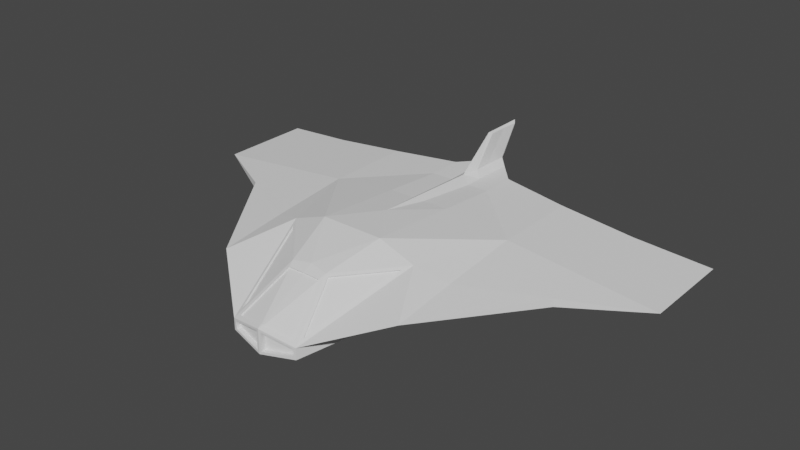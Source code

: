 # Source: ship.blend  (saved by Blender 2.80.47; exported with 4.5.12 LTS)
import bpy
from mathutils import Matrix  # noqa: F401  (used for matrix-valued properties, if any)

bpy.ops.wm.read_factory_settings(use_empty=True)
scene = bpy.context.scene
scene.name = 'Scene'

# ---- collections
col_collection = bpy.data.collections.new('Collection'); scene.collection.children.link(col_collection)

# ---- world
world_world = bpy.data.worlds.new('World'); scene.world = world_world
world_world.use_nodes = True; world_world.node_tree.nodes.clear()
_N = world_world.node_tree.nodes; _L = world_world.node_tree.links
n0 = _N.new('ShaderNodeOutputWorld'); n0.name = 'World Output'; n0.location = (300, 300)
n1 = _N.new('ShaderNodeBackground'); n1.name = 'Background'; n1.location = (10, 300)
n1.inputs[0].default_value = (0.05088, 0.05088, 0.05088, 1.0)
_L.new(n1.outputs[0], n0.inputs[0])
n0.is_active_output = True
world_world.color = (0.05088, 0.05088, 0.05088)
world_world.use_sun_shadow = False
world_world.sun_shadow_jitter_overblur = 0.0

# ---- meshes
me_cube = bpy.data.meshes.new('Cube')
me_cube.from_pydata([(-1.0, -1.0, -0.9204), (-1.0, -1.0, 0.7752), (-1.0, 1.0, -1.0), (-1.0, 1.0, 0.6067), (-7.846, -1.0, 0.0), (-7.846, 1.0, 0.0), (-3.132, -1.0, 0.5), (-3.132, 1.0, 0.5), (-3.132, 1.0, -0.5), (-3.132, -1.0, -0.5), (-3.132, -5.654, 0.0), (-3.132, -3.554, 0.25), (-3.132, -3.554, -0.25), (0.0, 1.0, -1.0), (0.0, -1.0, -0.9204), (0.0, -3.867, 1.0), (-1.969, -4.155, 0.5032), (-1.0, -3.867, 1.0), (-5.489, -2.277, 0.125), (-5.489, -2.277, -0.125), (0.0, -3.867, 1.0), (-1.0, -3.867, 1.0), (0.0, -5.46, 0.5729), (-0.6895, -5.559, 0.4468), (-1.129, -6.972, -0.5448), (0.0, -7.474, -0.4845), (-1.126, -7.269, -1.061), (0.0, -7.474, -1.251), (-1.052, -7.283, -0.9977), (-1.052, -7.283, -0.7629), (-0.07356, -7.461, -0.5747), (-0.07356, -7.461, -1.162), (-1.052, -7.134, -0.9977), (-0.07356, -7.312, -1.162), (-0.07356, -7.312, -0.5747), (-1.052, -7.134, -0.7629), (-1.552, -5.552, -0.01657), (0.0, -7.35, -0.4194), (-0.03792, -7.351, -0.4212), (-0.9672, -7.179, -0.598), (-0.5283, -5.758, 0.3973), (0.0, -5.763, 0.4135), (0.005273, -7.332, -0.4514), (-0.03265, -7.333, -0.4532), (-0.962, -7.161, -0.63), (-0.523, -5.74, 0.3653), (0.005273, -5.745, 0.3815), (-1.985, -4.606, -0.7633), (-1.126, -4.949, -1.061), (-7.846, 1.979, 0.0), (-0.9766, 1.912, -0.7946), (-0.9949, 1.91, 0.4014), (-3.279, 1.6, 0.3359), (-3.279, 1.6, -0.3359), (0.0, 1.813, -1.0), (0.0, 2.107, 0.6067), (-1.0, 1.813, -1.0), (-2.927, 1.608, -0.3369), (-1.0, 2.107, 0.6067), (-0.2044, 1.85, -0.7946), (-2.9, 1.496, 0.3046), (-2.927, 1.608, 0.3046), (-0.2044, 1.89, 0.4014), (-2.9, 1.496, -0.3368), (-0.1774, 1.601, -0.7946), (-0.1774, 1.601, 0.4014), (-0.9495, 1.539, -0.7946), (-0.9679, 1.537, 0.4014), (-5.342, 1.771, 0.1171), (-5.342, 1.771, -0.1171), (-5.489, 1.784, 0.25), (-3.132, 1.785, 0.5), (-5.489, 1.784, -0.25), (-3.132, 1.491, -0.5), (-5.362, 1.528, 0.1171), (-3.299, 1.357, 0.3359), (-5.362, 1.528, -0.1171), (-3.299, 1.357, -0.3359), (-0.3608, 2.819, 0.6067), (0.0, 3.167, 0.6067), (-0.2044, 2.562, -0.2941), (-0.2044, 2.603, 0.4014), (-0.3558, 2.623, 0.4014), (0.0, 2.525, -0.4995), (-0.3214, 2.107, 0.6067), (-0.3214, 1.0, 0.6067), (-0.3214, 1.553, 0.6067), (0.0, 1.164, 0.7951), (-0.1089, 2.271, 0.7951), (0.0, 2.271, 0.7951), (-0.1483, 2.983, 0.7951), (0.0, 3.332, 0.7951), (-0.1089, 1.717, 0.7951), (-0.0545, 3.127, 1.711), (0.0, 3.127, 1.773), (0.0, 2.414, 1.773), (-0.0939, 3.678, 1.711), (0.0, 3.815, 1.773), (-0.0545, 2.539, 1.711), (-0.1963, -1.0, 0.7752), (0.0, -2.384, 0.9548), (-1.635, -5.559, -0.06478), (-1.126, -7.269, -0.701), (-0.5915, -5.553, 0.5029), (-0.6696, -5.539, 0.41), (-2.144, -3.849, 0.5714), (-1.532, -5.533, -0.05336), (-1.11, -6.953, -0.5816), (-1.949, -4.135, 0.4664)], [], [(6, 1, 3, 7), (85, 99, 87), (9, 4, 5, 8), (4, 6, 7, 5), (0, 9, 8, 2), (6, 4, 18, 11), (9, 12, 19, 4), (11, 105, 6), (17, 6, 105), (1, 6, 17), (2, 13, 14, 0), (87, 99, 100), (18, 4, 19), (11, 18, 10), (12, 10, 19), (18, 19, 10), (15, 17, 21, 20), (21, 22, 20), (103, 21, 105), (101, 105, 10), (22, 21, 103), (103, 40, 41, 22), (102, 25, 38, 39), (29, 28, 32, 35), (29, 30, 25, 102), (31, 28, 26, 27), (30, 31, 27, 25), (28, 29, 102, 26), (34, 35, 32, 33), (28, 31, 33, 32), (30, 29, 35, 34), (31, 30, 34, 33), (10, 105, 11), (36, 24, 107, 106), (24, 23, 104, 107), (44, 43, 45), (38, 37, 42, 43), (37, 38, 25), (40, 103, 102, 39), (41, 40, 45, 46), (46, 45, 43, 42), (39, 38, 43, 44), (40, 39, 44, 45), (101, 10, 102), (10, 12, 102), (26, 102, 47), (47, 48, 26), (27, 26, 14), (48, 0, 14), (26, 48, 14), (102, 12, 47), (48, 47, 0), (47, 12, 0), (0, 12, 9), (5, 7, 49), (8, 5, 49), (2, 8, 73, 56), (58, 71, 3), (7, 3, 71), (13, 2, 56, 54), (7, 71, 70, 49), (49, 72, 73, 8), (58, 3, 86, 84), (57, 61, 60, 63), (57, 50, 56, 73), (50, 59, 54, 56), (51, 61, 71, 58), (62, 51, 82, 81), (61, 57, 73, 71), (55, 54, 83, 79), (63, 60, 66), (51, 62, 65, 67), (59, 50, 66, 64), (62, 59, 64, 65), (61, 51, 67, 60), (50, 57, 63, 66), (70, 72, 49), (52, 53, 77, 75), (52, 68, 70, 71), (69, 53, 73, 72), (53, 52, 71, 73), (68, 69, 72, 70), (75, 77, 76, 74), (68, 52, 75, 74), (69, 68, 74, 76), (53, 69, 76, 77), (60, 67, 66), (66, 67, 64), (65, 64, 67), (81, 82, 78, 79), (80, 81, 79, 83), (59, 62, 81, 80), (54, 59, 80, 83), (51, 58, 78, 82), (78, 58, 84), (3, 85, 86), (85, 87, 86), (84, 86, 92, 88), (78, 84, 88, 90), (90, 88, 93, 96), (92, 87, 95, 98), (91, 90, 96, 97), (88, 92, 98, 93), (79, 78, 90, 91), (55, 79, 91, 89), (86, 87, 92), (97, 96, 93), (93, 94, 97), (98, 95, 93), (94, 93, 95), (89, 91, 97, 94), (87, 89, 94, 95), (99, 85, 3, 1), (100, 1, 21), (100, 21, 20), (1, 100, 99), (24, 36, 101, 102), (16, 23, 103, 105), (23, 24, 102, 103), (36, 16, 105, 101), (108, 106, 104), (106, 107, 104), (16, 36, 106, 108), (23, 16, 108, 104)])
_uv = me_cube.uv_layers.new(name='UVMap')
_uv.uv.foreach_set('vector', [0.7225, 0.2071, 0.7203, 0.06532, 0.8524, 0.06419, 0.8546, 0.2048, 0.9432, 0.2239, 0.9529, 0.09191, 0.9679, 0.2342, 0.2175, 0.4253, 0.5297, 0.4256, 0.5297, 0.5571, 0.2178, 0.5571, 0.7297, 0.5195, 0.7225, 0.2071, 0.8546, 0.2048, 0.8608, 0.5166, 0.07369, 0.4256, 0.2175, 0.4253, 0.2178, 0.5571, 0.07376, 0.5578, 0.7225, 0.2071, 0.7297, 0.5195, 0.6418, 0.3665, 0.5533, 0.2139, 0.2175, 0.4253, 0.2203, 0.2562, 0.3748, 0.3411, 0.5297, 0.4256, 0.5533, 0.2139, 0.5333, 0.1459, 0.7225, 0.2071, 0.5313, 0.06564, 0.7225, 0.2071, 0.5333, 0.1459, 0.7203, 0.06532, 0.7225, 0.2071, 0.5313, 0.06564, 0.07376, 0.5578, 0.008057, 0.558, 0.007618, 0.4262, 0.07369, 0.4256, 0.9679, 0.2342, 0.9529, 0.09191, 0.9679, 0.0003738, 0.926, 0.177, 0.9288, 0.0003738, 0.9424, 0.1765, 0.5772, 0.6776, 0.6574, 0.5202, 0.6574, 0.7914, 0.7698, 0.6948, 0.6582, 0.7779, 0.7427, 0.5202, 0.926, 0.177, 0.9424, 0.1765, 0.9424, 0.4477, 0.51, 0.6896, 0.51, 0.6222, 0.5112, 0.6222, 0.5112, 0.6896, 0.8506, 0.8861, 0.9165, 0.7776, 0.9165, 0.8861, 0.8774, 0.7704, 0.8506, 0.8861, 0.7706, 0.8783, 0.5759, 0.8473, 0.5304, 0.7311, 0.6574, 0.7914, 0.9165, 0.7776, 0.8506, 0.8861, 0.8774, 0.7704, 0.3797, 0.8449, 0.3946, 0.8501, 0.3922, 0.8848, 0.3697, 0.8834, 0.5192, 0.8161, 0.5192, 0.8928, 0.5102, 0.8897, 0.51, 0.8264, 0.1198, 0.9333, 0.1044, 0.9333, 0.1044, 0.9234, 0.1198, 0.9234, 0.9197, 0.7187, 0.8542, 0.7064, 0.8493, 0.7004, 0.9246, 0.7147, 0.8542, 0.745, 0.9197, 0.7342, 0.9246, 0.7384, 0.8493, 0.7509, 0.8542, 0.7064, 0.8542, 0.745, 0.8493, 0.7509, 0.8493, 0.7004, 0.9197, 0.7342, 0.9197, 0.7187, 0.9246, 0.7147, 0.9246, 0.7384, 0.279, 0.9255, 0.3445, 0.9379, 0.3445, 0.9534, 0.279, 0.9642, 0.1044, 0.9333, 0.03906, 0.945, 0.03906, 0.9352, 0.1044, 0.9234, 0.1854, 0.945, 0.1198, 0.9333, 0.1198, 0.9234, 0.1854, 0.9352, 0.03906, 0.945, 0.0003738, 0.945, 0.0003738, 0.9352, 0.03906, 0.9352, 0.6574, 0.7914, 0.5304, 0.7311, 0.5772, 0.6776, 0.9717, 0.1023, 0.9717, 0.2059, 0.9687, 0.2059, 0.9687, 0.1023, 0.9717, 0.2059, 0.9717, 0.3232, 0.9687, 0.3232, 0.9687, 0.2059, 0.3938, 0.3185, 0.439, 0.2741, 0.4913, 0.3846, 0.5297, 0.8373, 0.5294, 0.8398, 0.527, 0.8398, 0.5272, 0.8373, 0.51, 0.8922, 0.5102, 0.8897, 0.5192, 0.8928, 0.3946, 0.8501, 0.3797, 0.8449, 0.5192, 0.8161, 0.51, 0.8264, 0.5258, 0.6222, 0.5297, 0.6568, 0.5272, 0.6568, 0.5234, 0.6222, 0.5179, 0.362, 0.4913, 0.3846, 0.439, 0.2741, 0.4409, 0.2726, 0.5228, 0.7744, 0.5297, 0.8373, 0.5272, 0.8373, 0.5204, 0.7744, 0.5297, 0.6568, 0.5228, 0.7744, 0.5204, 0.7744, 0.5272, 0.6568, 0.5759, 0.8473, 0.6574, 0.7914, 0.6213, 0.9634, 0.6582, 0.7779, 0.7698, 0.6948, 0.664, 0.9536, 0.6837, 0.9667, 0.664, 0.9536, 0.7698, 0.8027, 0.1378, 0.1871, 0.07795, 0.1653, 0.07548, 0.01318, 0.0003738, 0.0003738, 0.07548, 0.01318, 0.007618, 0.4262, 0.07795, 0.1653, 0.07369, 0.4256, 0.007618, 0.4262, 0.07548, 0.01318, 0.07795, 0.1653, 0.007618, 0.4262, 0.664, 0.9536, 0.7698, 0.6948, 0.7698, 0.8027, 0.07795, 0.1653, 0.1378, 0.1871, 0.07369, 0.4256, 0.1378, 0.1871, 0.2203, 0.2562, 0.07369, 0.4256, 0.07369, 0.4256, 0.2203, 0.2562, 0.2175, 0.4253, 0.8608, 0.5166, 0.8546, 0.2048, 0.9252, 0.5153, 0.2178, 0.5571, 0.5297, 0.5571, 0.5297, 0.6215, 0.07376, 0.5578, 0.2178, 0.5571, 0.2179, 0.5894, 0.07397, 0.6112, 0.9252, 0.06323, 0.9062, 0.2039, 0.8524, 0.06419, 0.8546, 0.2048, 0.8524, 0.06419, 0.9062, 0.2039, 0.008057, 0.558, 0.07376, 0.5578, 0.07397, 0.6112, 0.008211, 0.6114, 0.8546, 0.2048, 0.9062, 0.2039, 0.9092, 0.3597, 0.9252, 0.5153, 0.5297, 0.6215, 0.3738, 0.6086, 0.2179, 0.5894, 0.2178, 0.5571, 0.9252, 0.06323, 0.8524, 0.06419, 0.8883, 0.01912, 0.9246, 0.01865, 0.4654, 0.6222, 0.5092, 0.6343, 0.5018, 0.6411, 0.4673, 0.6304, 0.3091, 0.6399, 0.2388, 0.7534, 0.2257, 0.7459, 0.3026, 0.6222, 0.2388, 0.7534, 0.2167, 0.7993, 0.1986, 0.806, 0.2257, 0.7459, 0.3504, 0.7797, 0.3499, 0.6507, 0.369, 0.6398, 0.369, 0.7819, 0.9104, 0.8869, 0.9104, 0.9389, 0.8624, 0.8981, 0.8635, 0.8881, 0.3499, 0.6507, 0.3091, 0.6399, 0.3026, 0.6222, 0.369, 0.6398, 0.0923, 0.6843, 0.1979, 0.682, 0.1587, 0.7223, 0.08147, 0.752, 0.2904, 0.03345, 0.3326, 0.03345, 0.2602, 0.1619, 0.5092, 0.7651, 0.464, 0.8154, 0.4531, 0.7941, 0.481, 0.7539, 0.3741, 0.7966, 0.3697, 0.7179, 0.4002, 0.7281, 0.3976, 0.7804, 0.464, 0.8154, 0.3741, 0.7966, 0.3976, 0.7804, 0.4531, 0.7941, 0.5092, 0.6343, 0.5092, 0.7651, 0.481, 0.7539, 0.5018, 0.6411, 0.3697, 0.7179, 0.4654, 0.6222, 0.4673, 0.6304, 0.4002, 0.7281, 0.9615, 0.6768, 0.9288, 0.6733, 0.9615, 0.5202, 0.2783, 0.9619, 0.1986, 0.9601, 0.2205, 0.9352, 0.2598, 0.9412, 0.1472, 0.8679, 0.01127, 0.8778, 0.001223, 0.8682, 0.1597, 0.8514, 0.01082, 0.8941, 0.1471, 0.9098, 0.1597, 0.9227, 0.0003738, 0.9032, 0.1471, 0.9098, 0.1472, 0.8679, 0.1597, 0.8514, 0.1597, 0.9227, 0.01127, 0.8778, 0.01082, 0.8941, 0.0003738, 0.9032, 0.001223, 0.8682, 0.3651, 0.05828, 0.4093, 0.05863, 0.3939, 0.1948, 0.3784, 0.1946, 0.2783, 0.8067, 0.2783, 0.9619, 0.2598, 0.9412, 0.2636, 0.8382, 0.235, 0.8084, 0.2783, 0.8067, 0.2636, 0.8382, 0.2484, 0.8358, 0.1986, 0.9601, 0.235, 0.8084, 0.2484, 0.8358, 0.2205, 0.9352, 0.3326, 0.03345, 0.339, 0.1607, 0.2602, 0.1619, 0.2602, 0.1619, 0.339, 0.1607, 0.2602, 0.2129, 0.339, 0.2129, 0.2602, 0.2129, 0.339, 0.1607, 0.3454, 0.8777, 0.3515, 0.8697, 0.3675, 0.8794, 0.3687, 0.9124, 0.8206, 0.9471, 0.8093, 0.9889, 0.7706, 0.9996, 0.8124, 0.9303, 0.8617, 0.9071, 0.8617, 0.9935, 0.8093, 0.9889, 0.8206, 0.9471, 0.8567, 0.8869, 0.8617, 0.9071, 0.8206, 0.9471, 0.8124, 0.9303, 0.3527, 0.8067, 0.3687, 0.8164, 0.3675, 0.8794, 0.3515, 0.8697, 0.115, 0.7622, 0.1758, 0.7506, 0.1531, 0.7882, 0.8524, 0.06419, 0.8519, 0.01954, 0.8883, 0.01912, 0.9432, 0.2239, 0.9679, 0.2342, 0.944, 0.2604, 0.1531, 0.7882, 0.1851, 0.8057, 0.1666, 0.8175, 0.1343, 0.7985, 0.115, 0.7622, 0.1531, 0.7882, 0.1343, 0.7985, 0.09306, 0.7707, 0.09306, 0.7707, 0.1343, 0.7985, 0.05316, 0.8227, 0.02204, 0.806, 0.1666, 0.8175, 0.1979, 0.8385, 0.0924, 0.8504, 0.08744, 0.8419, 0.06776, 0.7606, 0.09306, 0.7707, 0.02204, 0.806, 0.0107, 0.8036, 0.1343, 0.7985, 0.1666, 0.8175, 0.08744, 0.8419, 0.05316, 0.8227, 0.08147, 0.752, 0.115, 0.7622, 0.09306, 0.7707, 0.06776, 0.7606, 0.0923, 0.6843, 0.08147, 0.752, 0.06776, 0.7606, 0.0786, 0.6929, 0.1851, 0.8057, 0.1979, 0.8385, 0.1666, 0.8175, 0.01113, 0.8089, 0.02204, 0.806, 0.05316, 0.8227, 0.05316, 0.8227, 0.0507, 0.8275, 0.01113, 0.8089, 0.08744, 0.8419, 0.09189, 0.8507, 0.05316, 0.8227, 0.0507, 0.8275, 0.05316, 0.8227, 0.09189, 0.8507, 0.0786, 0.6929, 0.06776, 0.7606, 0.0003738, 0.7815, 0.0074, 0.7376, 0.08991, 0.6222, 0.0786, 0.6929, 0.0074, 0.7376, 0.01468, 0.6921, 0.7199, 0.01247, 0.8519, 0.01954, 0.8524, 0.06419, 0.7203, 0.06532, 0.628, 0.0003738, 0.7203, 0.06532, 0.5312, 0.06733, 0.628, 0.0003738, 0.5312, 0.06733, 0.5304, 0.001574, 0.7203, 0.06532, 0.628, 0.0003738, 0.7199, 0.01247, 0.8423, 0.7485, 0.8423, 0.6449, 0.8486, 0.6449, 0.8486, 0.7697, 0.8423, 0.543, 0.778, 0.6503, 0.7706, 0.6505, 0.8486, 0.5202, 0.778, 0.6503, 0.8423, 0.7485, 0.8486, 0.7697, 0.7706, 0.6505, 0.8423, 0.6449, 0.8423, 0.543, 0.8486, 0.5202, 0.8486, 0.6449, 0.5227, 0.2734, 0.5888, 0.351, 0.5434, 0.3968, 0.5888, 0.351, 0.656, 0.4298, 0.5434, 0.3968, 0.9717, 0.0003738, 0.9717, 0.1023, 0.9687, 0.1023, 0.9687, 0.0003738, 0.9717, 0.3232, 0.9717, 0.4482, 0.9687, 0.4482, 0.9687, 0.3232])
me_cube.use_remesh_preserve_volume = False
me_cube.use_remesh_preserve_attributes = False
me_cube.use_mirror_vertex_groups = False
me_cube.update()

# ---- objects
ob_cube = bpy.data.objects.new('Cube', me_cube)

# ---- transforms, parenting, visibility, modifiers, constraints
ob_cube.location = (0.0, 0.0, 0.0)
ob_cube.lineart.crease_threshold = 0.0
_m = ob_cube.modifiers.new('Mirror', 'MIRROR')

# ---- collection membership
col_collection.objects.link(ob_cube)

# ---- scene / render settings (as saved in the file)
scene.frame_start = 1; scene.frame_end = 250; scene.frame_set(0)
scene.render.engine = 'BLENDER_EEVEE_NEXT'
scene.render.motion_blur_shutter = 1.0
scene.cycles.use_denoising = False
scene.cycles.samples = 128
scene.cycles.sampling_pattern = 'TABULATED_SOBOL'
scene.cycles.use_adaptive_sampling = False
scene.cycles.use_light_tree = False
scene.view_settings.view_transform = 'Filmic'
bpy.context.view_layer.update()

# ---- added for rendering (the .blend has no active camera and no usable light): camera, sun
cam_auto = bpy.data.cameras.new('AutoCamera')
cam_auto.lens = 50.0
cam_auto.sensor_width = 36.0
cam_auto.clip_end = 1000.0
ob_auto_camera = bpy.data.objects.new('AutoCamera', cam_auto)
scene.collection.objects.link(ob_auto_camera)
ob_auto_camera.location = (18.1025, -23.5526, 14.7434)
ob_auto_camera.rotation_euler = (1.09748, -7.21219e-08, 0.694738)
scene.camera = ob_auto_camera
light_auto_sun = bpy.data.lights.new('AutoSun', 'SUN')
light_auto_sun.energy = 3.0
light_auto_sun.angle = 0.0523599
ob_auto_sun = bpy.data.objects.new('AutoSun', light_auto_sun)
scene.collection.objects.link(ob_auto_sun)
ob_auto_sun.rotation_euler = (0.872665, 0.174533, 0.523599)
bpy.context.view_layer.update()
